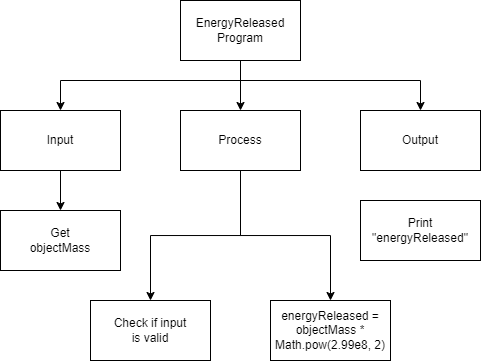

The diagram above was exported from draw.io. Its source (the exported page's mxGraphModel, read from the mxfile embedded in the PNG):
<mxGraphModel dx="484" dy="328" grid="1" gridSize="10" guides="1" tooltips="1" connect="1" arrows="1" fold="1" page="1" pageScale="1" pageWidth="827" pageHeight="1169" math="0" shadow="0">
  <root>
    <mxCell id="0" />
    <mxCell id="1" parent="0" />
    <mxCell id="9" style="edgeStyle=none;html=1;entryX=0.5;entryY=0;entryDx=0;entryDy=0;" edge="1" parent="1" source="3" target="5">
      <mxGeometry relative="1" as="geometry" />
    </mxCell>
    <mxCell id="10" style="edgeStyle=orthogonalEdgeStyle;html=1;entryX=0.5;entryY=0;entryDx=0;entryDy=0;rounded=0;" edge="1" parent="1" source="3" target="4">
      <mxGeometry relative="1" as="geometry">
        <Array as="points">
          <mxPoint x="390" y="260" />
          <mxPoint x="210" y="260" />
        </Array>
      </mxGeometry>
    </mxCell>
    <mxCell id="11" style="edgeStyle=orthogonalEdgeStyle;rounded=0;html=1;entryX=0.5;entryY=0;entryDx=0;entryDy=0;" edge="1" parent="1" source="3" target="6">
      <mxGeometry relative="1" as="geometry">
        <Array as="points">
          <mxPoint x="390" y="260" />
          <mxPoint x="570" y="260" />
        </Array>
      </mxGeometry>
    </mxCell>
    <mxCell id="3" value="EnergyReleased&lt;br&gt;Program" style="rounded=0;whiteSpace=wrap;html=1;" vertex="1" parent="1">
      <mxGeometry x="330" y="180" width="120" height="60" as="geometry" />
    </mxCell>
    <mxCell id="12" style="edgeStyle=orthogonalEdgeStyle;rounded=0;html=1;entryX=0.5;entryY=0;entryDx=0;entryDy=0;" edge="1" parent="1" source="4" target="7">
      <mxGeometry relative="1" as="geometry" />
    </mxCell>
    <mxCell id="4" value="Input" style="rounded=0;whiteSpace=wrap;html=1;" vertex="1" parent="1">
      <mxGeometry x="150" y="290" width="120" height="60" as="geometry" />
    </mxCell>
    <mxCell id="16" style="edgeStyle=orthogonalEdgeStyle;rounded=0;html=1;entryX=0.5;entryY=0;entryDx=0;entryDy=0;" edge="1" parent="1" source="5" target="8">
      <mxGeometry relative="1" as="geometry" />
    </mxCell>
    <mxCell id="17" style="edgeStyle=orthogonalEdgeStyle;rounded=0;html=1;entryX=0.5;entryY=0;entryDx=0;entryDy=0;" edge="1" parent="1" source="5" target="13">
      <mxGeometry relative="1" as="geometry" />
    </mxCell>
    <mxCell id="5" value="Process" style="rounded=0;whiteSpace=wrap;html=1;" vertex="1" parent="1">
      <mxGeometry x="330" y="290" width="120" height="60" as="geometry" />
    </mxCell>
    <mxCell id="6" value="Output" style="rounded=0;whiteSpace=wrap;html=1;" vertex="1" parent="1">
      <mxGeometry x="510" y="290" width="120" height="60" as="geometry" />
    </mxCell>
    <mxCell id="7" value="Get&lt;br&gt;objectMass" style="rounded=0;whiteSpace=wrap;html=1;" vertex="1" parent="1">
      <mxGeometry x="150" y="390" width="120" height="60" as="geometry" />
    </mxCell>
    <mxCell id="8" value="Check if input &lt;br&gt;is valid" style="rounded=0;whiteSpace=wrap;html=1;" vertex="1" parent="1">
      <mxGeometry x="240" y="480" width="120" height="60" as="geometry" />
    </mxCell>
    <mxCell id="13" value="&lt;div&gt;energyReleased = objectMass * Math.pow(2.99e8, 2)&lt;/div&gt;" style="rounded=0;whiteSpace=wrap;html=1;" vertex="1" parent="1">
      <mxGeometry x="420" y="480" width="120" height="60" as="geometry" />
    </mxCell>
    <mxCell id="15" value="Print&lt;br&gt;&quot;energyReleased&quot;" style="rounded=0;whiteSpace=wrap;html=1;" vertex="1" parent="1">
      <mxGeometry x="510" y="380" width="120" height="60" as="geometry" />
    </mxCell>
  </root>
</mxGraphModel>